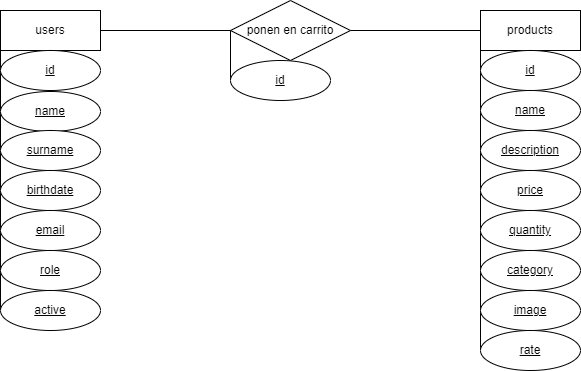

The diagram above was exported from draw.io. Its source (the exported page's mxGraphModel, read from the mxfile embedded in the PNG):
<mxGraphModel dx="1426" dy="751" grid="1" gridSize="10" guides="1" tooltips="1" connect="1" arrows="1" fold="1" page="1" pageScale="1" pageWidth="827" pageHeight="1169" math="0" shadow="0">
  <root>
    <mxCell id="0" />
    <mxCell id="1" parent="0" />
    <mxCell id="ALVpYWHQNCqhqeS3m59z-3" value="products" style="whiteSpace=wrap;html=1;align=center;" vertex="1" parent="1">
      <mxGeometry x="590" y="160" width="100" height="40" as="geometry" />
    </mxCell>
    <mxCell id="ALVpYWHQNCqhqeS3m59z-12" value="" style="endArrow=none;html=1;rounded=0;exitX=1;exitY=0.5;exitDx=0;exitDy=0;entryX=0;entryY=0.5;entryDx=0;entryDy=0;" edge="1" parent="1" source="ALVpYWHQNCqhqeS3m59z-13" target="ALVpYWHQNCqhqeS3m59z-3">
      <mxGeometry relative="1" as="geometry">
        <mxPoint x="310" y="230" as="sourcePoint" />
        <mxPoint x="470" y="230" as="targetPoint" />
      </mxGeometry>
    </mxCell>
    <mxCell id="ALVpYWHQNCqhqeS3m59z-14" value="" style="endArrow=none;html=1;rounded=0;exitX=1;exitY=0.5;exitDx=0;exitDy=0;entryX=0;entryY=0.5;entryDx=0;entryDy=0;" edge="1" parent="1" source="ALVpYWHQNCqhqeS3m59z-2" target="ALVpYWHQNCqhqeS3m59z-13">
      <mxGeometry relative="1" as="geometry">
        <mxPoint x="210" y="180" as="sourcePoint" />
        <mxPoint x="480" y="180" as="targetPoint" />
      </mxGeometry>
    </mxCell>
    <mxCell id="ALVpYWHQNCqhqeS3m59z-13" value="ponen en carrito" style="shape=rhombus;perimeter=rhombusPerimeter;whiteSpace=wrap;html=1;align=center;" vertex="1" parent="1">
      <mxGeometry x="340" y="150" width="120" height="60" as="geometry" />
    </mxCell>
    <mxCell id="ALVpYWHQNCqhqeS3m59z-18" value="" style="group" vertex="1" connectable="0" parent="1">
      <mxGeometry x="110" y="150" width="100" height="330" as="geometry" />
    </mxCell>
    <mxCell id="ALVpYWHQNCqhqeS3m59z-2" value="users" style="whiteSpace=wrap;html=1;align=center;movable=1;resizable=1;rotatable=1;deletable=1;editable=1;locked=0;connectable=1;" vertex="1" parent="ALVpYWHQNCqhqeS3m59z-18">
      <mxGeometry y="10" width="100" height="40" as="geometry" />
    </mxCell>
    <mxCell id="ALVpYWHQNCqhqeS3m59z-6" value="" style="endArrow=none;html=1;rounded=0;exitX=0;exitY=1;exitDx=0;exitDy=0;entryX=0;entryY=0.5;entryDx=0;entryDy=0;movable=1;resizable=1;rotatable=1;deletable=1;editable=1;locked=0;connectable=1;" edge="1" parent="ALVpYWHQNCqhqeS3m59z-18" source="ALVpYWHQNCqhqeS3m59z-2" target="ALVpYWHQNCqhqeS3m59z-17">
      <mxGeometry width="50" height="50" relative="1" as="geometry">
        <mxPoint x="280" y="350" as="sourcePoint" />
        <mxPoint y="380" as="targetPoint" />
      </mxGeometry>
    </mxCell>
    <mxCell id="ALVpYWHQNCqhqeS3m59z-7" value="id" style="ellipse;whiteSpace=wrap;html=1;align=center;fontStyle=4;movable=1;resizable=1;rotatable=1;deletable=1;editable=1;locked=0;connectable=1;" vertex="1" parent="ALVpYWHQNCqhqeS3m59z-18">
      <mxGeometry y="50" width="100" height="40" as="geometry" />
    </mxCell>
    <mxCell id="ALVpYWHQNCqhqeS3m59z-8" value="name" style="ellipse;whiteSpace=wrap;html=1;align=center;fontStyle=4;movable=1;resizable=1;rotatable=1;deletable=1;editable=1;locked=0;connectable=1;" vertex="1" parent="ALVpYWHQNCqhqeS3m59z-18">
      <mxGeometry y="91" width="100" height="40" as="geometry" />
    </mxCell>
    <mxCell id="ALVpYWHQNCqhqeS3m59z-9" value="surname" style="ellipse;whiteSpace=wrap;html=1;align=center;fontStyle=4;movable=1;resizable=1;rotatable=1;deletable=1;editable=1;locked=0;connectable=1;" vertex="1" parent="ALVpYWHQNCqhqeS3m59z-18">
      <mxGeometry y="130" width="100" height="40" as="geometry" />
    </mxCell>
    <mxCell id="ALVpYWHQNCqhqeS3m59z-10" value="birthdate" style="ellipse;whiteSpace=wrap;html=1;align=center;fontStyle=4;movable=1;resizable=1;rotatable=1;deletable=1;editable=1;locked=0;connectable=1;" vertex="1" parent="ALVpYWHQNCqhqeS3m59z-18">
      <mxGeometry y="170" width="100" height="40" as="geometry" />
    </mxCell>
    <mxCell id="ALVpYWHQNCqhqeS3m59z-15" value="email" style="ellipse;whiteSpace=wrap;html=1;align=center;fontStyle=4;movable=1;resizable=1;rotatable=1;deletable=1;editable=1;locked=0;connectable=1;" vertex="1" parent="ALVpYWHQNCqhqeS3m59z-18">
      <mxGeometry y="210" width="100" height="40" as="geometry" />
    </mxCell>
    <mxCell id="ALVpYWHQNCqhqeS3m59z-16" value="role" style="ellipse;whiteSpace=wrap;html=1;align=center;fontStyle=4;movable=1;resizable=1;rotatable=1;deletable=1;editable=1;locked=0;connectable=1;" vertex="1" parent="ALVpYWHQNCqhqeS3m59z-18">
      <mxGeometry y="250" width="100" height="40" as="geometry" />
    </mxCell>
    <mxCell id="ALVpYWHQNCqhqeS3m59z-17" value="active" style="ellipse;whiteSpace=wrap;html=1;align=center;fontStyle=4;movable=1;resizable=1;rotatable=1;deletable=1;editable=1;locked=0;connectable=1;" vertex="1" parent="ALVpYWHQNCqhqeS3m59z-18">
      <mxGeometry y="290" width="100" height="40" as="geometry" />
    </mxCell>
    <mxCell id="ALVpYWHQNCqhqeS3m59z-19" value="" style="endArrow=none;html=1;rounded=0;entryX=0;entryY=1;entryDx=0;entryDy=0;exitX=0;exitY=0.5;exitDx=0;exitDy=0;" edge="1" parent="1" source="ALVpYWHQNCqhqeS3m59z-27" target="ALVpYWHQNCqhqeS3m59z-3">
      <mxGeometry width="50" height="50" relative="1" as="geometry">
        <mxPoint x="590" y="480" as="sourcePoint" />
        <mxPoint x="550" y="340" as="targetPoint" />
      </mxGeometry>
    </mxCell>
    <mxCell id="ALVpYWHQNCqhqeS3m59z-20" value="id" style="ellipse;whiteSpace=wrap;html=1;align=center;fontStyle=4;" vertex="1" parent="1">
      <mxGeometry x="590" y="200" width="100" height="40" as="geometry" />
    </mxCell>
    <mxCell id="ALVpYWHQNCqhqeS3m59z-21" value="name" style="ellipse;whiteSpace=wrap;html=1;align=center;fontStyle=4;" vertex="1" parent="1">
      <mxGeometry x="590" y="240" width="100" height="40" as="geometry" />
    </mxCell>
    <mxCell id="ALVpYWHQNCqhqeS3m59z-22" value="description" style="ellipse;whiteSpace=wrap;html=1;align=center;fontStyle=4;" vertex="1" parent="1">
      <mxGeometry x="590" y="280" width="100" height="40" as="geometry" />
    </mxCell>
    <mxCell id="ALVpYWHQNCqhqeS3m59z-23" value="price" style="ellipse;whiteSpace=wrap;html=1;align=center;fontStyle=4;" vertex="1" parent="1">
      <mxGeometry x="590" y="320" width="100" height="40" as="geometry" />
    </mxCell>
    <mxCell id="ALVpYWHQNCqhqeS3m59z-24" value="quantity" style="ellipse;whiteSpace=wrap;html=1;align=center;fontStyle=4;" vertex="1" parent="1">
      <mxGeometry x="590" y="360" width="100" height="40" as="geometry" />
    </mxCell>
    <mxCell id="ALVpYWHQNCqhqeS3m59z-25" value="category" style="ellipse;whiteSpace=wrap;html=1;align=center;fontStyle=4;" vertex="1" parent="1">
      <mxGeometry x="590" y="400" width="100" height="40" as="geometry" />
    </mxCell>
    <mxCell id="ALVpYWHQNCqhqeS3m59z-26" value="image" style="ellipse;whiteSpace=wrap;html=1;align=center;fontStyle=4;" vertex="1" parent="1">
      <mxGeometry x="590" y="440" width="100" height="40" as="geometry" />
    </mxCell>
    <mxCell id="ALVpYWHQNCqhqeS3m59z-27" value="rate" style="ellipse;whiteSpace=wrap;html=1;align=center;fontStyle=4;" vertex="1" parent="1">
      <mxGeometry x="590" y="480" width="100" height="40" as="geometry" />
    </mxCell>
    <mxCell id="ALVpYWHQNCqhqeS3m59z-28" value="" style="endArrow=none;html=1;rounded=0;exitX=0;exitY=0.5;exitDx=0;exitDy=0;entryX=0;entryY=0.5;entryDx=0;entryDy=0;" edge="1" parent="1" source="ALVpYWHQNCqhqeS3m59z-13" target="ALVpYWHQNCqhqeS3m59z-29">
      <mxGeometry width="50" height="50" relative="1" as="geometry">
        <mxPoint x="390" y="310" as="sourcePoint" />
        <mxPoint x="340" y="450" as="targetPoint" />
      </mxGeometry>
    </mxCell>
    <mxCell id="ALVpYWHQNCqhqeS3m59z-29" value="id" style="ellipse;whiteSpace=wrap;html=1;align=center;fontStyle=4;" vertex="1" parent="1">
      <mxGeometry x="340" y="210" width="100" height="40" as="geometry" />
    </mxCell>
  </root>
</mxGraphModel>